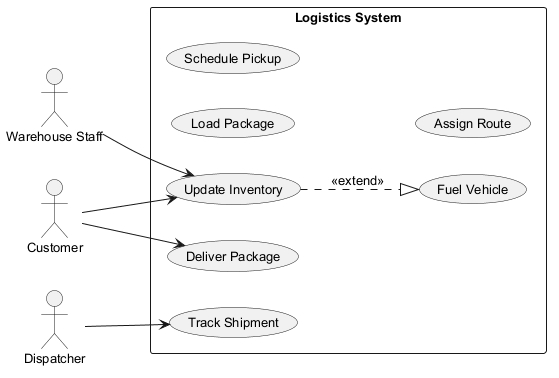

The diagram above was rendered by PlantUML. Its source (embedded in the PNG):
@startuml
skinparam backgroundColor #FFFFFF
skinparam classBackgroundColor #F3E5F5
skinparam classBorderColor #6A1B9A
skinparam defaultFontSize 13
left to right direction
actor "Warehouse Staff" as WS
actor "Customer" as C
actor "Dispatcher" as D
rectangle "Logistics System" {
  usecase "Load Package" as UC_LoadPackage
  usecase "Deliver Package" as UC_DeliverPackage
  usecase "Update Inventory" as UC_UpdateInventory
  usecase "Track Shipment" as UC_TrackShipment
  usecase "Schedule Pickup" as UC_SchedulePickup
  usecase "Assign Route" as UC_AssignRoute
  usecase "Fuel Vehicle" as UC_FuelVehicle
}
WS --> UC_UpdateInventory
C --> UC_UpdateInventory
C --> UC_DeliverPackage
D --> UC_TrackShipment
UC_UpdateInventory ..|> UC_FuelVehicle : <<extend>>
@enduml